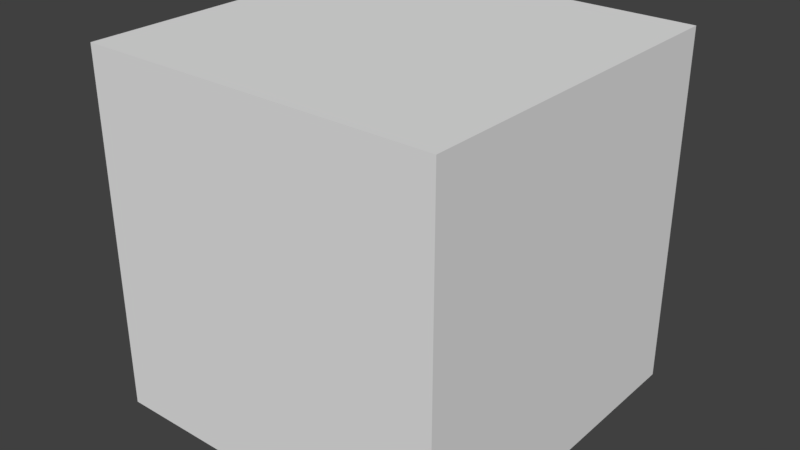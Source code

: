# Source: fixed_block.blend  (saved by Blender 2.79.0; exported with 4.5.12 LTS)
import bpy
from mathutils import Matrix  # noqa: F401  (used for matrix-valued properties, if any)

bpy.ops.wm.read_factory_settings(use_empty=True)
scene = bpy.context.scene
scene.name = 'Scene'

# ---- collections
col_collection_1 = bpy.data.collections.new('Collection 1'); scene.collection.children.link(col_collection_1)

# ---- materials (node trees are filled in below, after node groups)
mat_material = bpy.data.materials.new('Material')
mat_material.alpha_threshold = 0.0
mat_material.use_transparent_shadow = False
mat_material.roughness = 0.5
mat_material.line_color = (0.0, 0.0, 0.0, 1.0)

# ---- material node trees

# ---- world
world_world = bpy.data.worlds.new('World'); scene.world = world_world
world_world.color = (0.05088, 0.05088, 0.05088)
world_world.use_sun_shadow = False
world_world.sun_shadow_jitter_overblur = 0.0
world_world.cycles.sampling_method = 'MANUAL'

# ---- meshes
me_cube = bpy.data.meshes.new('Cube')
me_cube.from_pydata([(8.0, 8.0, -8.0), (8.0, -8.0, -8.0), (-8.0, -8.0, -8.0), (-8.0, 8.0, -8.0), (8.0, 8.0, 8.0), (8.0, -8.0, 8.0), (-8.0, -8.0, 8.0), (-8.0, 8.0, 8.0), (-8.5, 8.5, 8.5), (-8.5, -8.5, 8.5), (8.5, -8.5, 8.5), (8.5, 8.5, 8.5), (-8.5, 8.5, -8.5), (-8.5, -8.5, -8.5), (8.5, -8.5, -8.5), (8.5, 8.5, -8.5)], [], [(0, 1, 2, 3), (4, 7, 6, 5), (0, 4, 5, 1), (1, 5, 6, 2), (2, 6, 7, 3), (4, 0, 3, 7), (11, 8, 12, 15), (14, 13, 9, 10), (15, 14, 10, 11), (15, 12, 13, 14), (11, 10, 9, 8), (13, 12, 8, 9)])
_uv = me_cube.uv_layers.new(name='UVMap')
_uv.uv.foreach_set('vector', [0.06247, 0.3125, 2.167e-05, 0.3125, 2.151e-05, 0.2501, 0.06247, 0.2501, 0.125, 0.25, 0.125, 0.3125, 0.0625, 0.3125, 0.0625, 0.25, 0.125, 0.1875, 0.125, 0.25, 0.06259, 0.25, 0.06259, 0.1875, 0.06243, 0.1875, 0.06243, 0.25, -2.157e-05, 0.25, -2.161e-05, 0.1875, 0.125, 0.25, 0.125, 0.3125, 0.1875, 0.3125, 0.1875, 0.25, 0.125, 0.25, 0.125, 0.1875, 0.1875, 0.1875, 0.1875, 0.25, 0.7891, 0.1797, 0.8047, 0.1797, 0.8047, 0.1641, 0.7891, 0.1641, 0.8047, 0.1641, 0.7891, 0.1641, 0.7891, 0.1797, 0.8047, 0.1797, 0.8047, 0.1641, 0.7891, 0.1641, 0.7891, 0.1797, 0.8047, 0.1797, 0.8047, 0.1797, 0.8047, 0.1641, 0.7891, 0.1641, 0.7891, 0.1797, 0.8047, 0.1641, 0.7891, 0.1641, 0.7891, 0.1797, 0.8047, 0.1797, 0.7891, 0.1641, 0.8047, 0.1641, 0.8047, 0.1797, 0.7891, 0.1797])
me_cube.materials.append(mat_material)
me_cube.use_remesh_preserve_volume = False
me_cube.use_remesh_preserve_attributes = False
me_cube.use_mirror_vertex_groups = False
me_cube.update()

# ---- objects
ob_cube = bpy.data.objects.new('Cube', me_cube)

# ---- transforms, parenting, visibility, modifiers, constraints
ob_cube.location = (0.0, 0.0, 0.0)
ob_cube.lock_rotations_4d = False
ob_cube.empty_display_type = 'ARROWS'
ob_cube.lineart.crease_threshold = 0.0

# ---- collection membership
col_collection_1.objects.link(ob_cube)

# ---- scene / render settings (as saved in the file)
scene.frame_start = 1; scene.frame_end = 250; scene.frame_set(1)
scene.render.engine = 'BLENDER_EEVEE_NEXT'
scene.render.resolution_percentage = 50
scene.render.dither_intensity = 0.0
scene.cycles.use_denoising = False
scene.cycles.samples = 128
scene.cycles.sampling_pattern = 'TABULATED_SOBOL'
scene.cycles.use_adaptive_sampling = False
scene.cycles.use_light_tree = False
scene.cycles.blur_glossy = 0.0
scene.cycles.sample_clamp_indirect = 0.0
scene.view_settings.view_transform = 'Standard'
bpy.context.view_layer.update()

# ---- added for rendering (the .blend has no active camera and no usable light): camera, sun
cam_auto = bpy.data.cameras.new('AutoCamera')
cam_auto.lens = 50.0
cam_auto.sensor_width = 36.0
cam_auto.clip_end = 1000.0
ob_auto_camera = bpy.data.objects.new('AutoCamera', cam_auto)
scene.collection.objects.link(ob_auto_camera)
ob_auto_camera.location = (27.2431, -32.6917, 21.7945)
ob_auto_camera.rotation_euler = (1.09748, -7.21219e-08, 0.694738)
scene.camera = ob_auto_camera
light_auto_sun = bpy.data.lights.new('AutoSun', 'SUN')
light_auto_sun.energy = 3.0
light_auto_sun.angle = 0.0523599
ob_auto_sun = bpy.data.objects.new('AutoSun', light_auto_sun)
scene.collection.objects.link(ob_auto_sun)
ob_auto_sun.rotation_euler = (0.872665, 0.174533, 0.523599)
bpy.context.view_layer.update()
